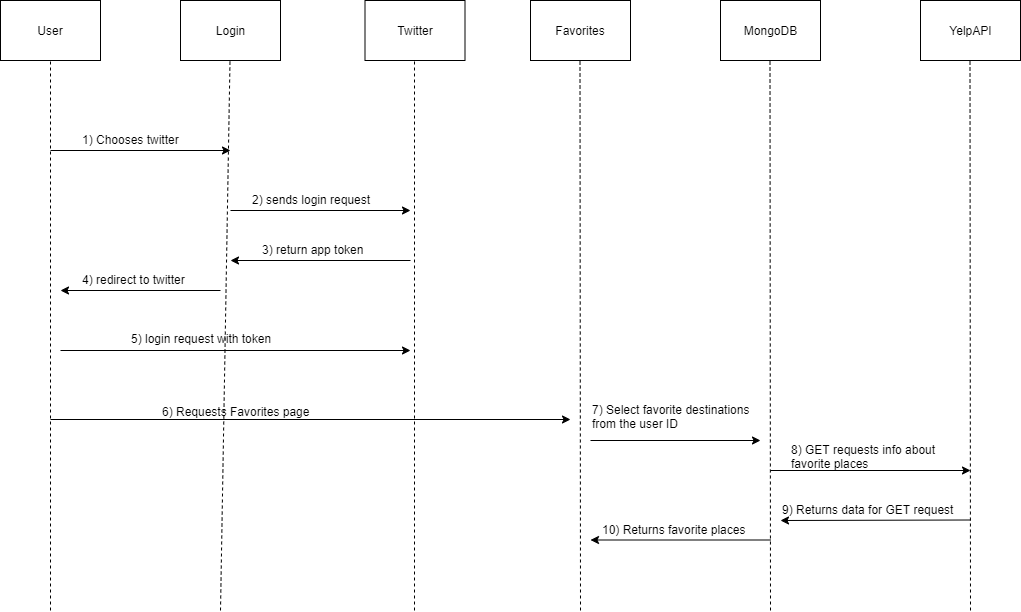

The diagram above was exported from draw.io. Its source (the exported page's mxGraphModel, read from the mxfile embedded in the PNG):
<mxGraphModel dx="1536" dy="850" grid="1" gridSize="10" guides="1" tooltips="1" connect="1" arrows="1" fold="1" page="1" pageScale="1" pageWidth="850" pageHeight="1100" math="0" shadow="0">
  <root>
    <mxCell id="0" />
    <mxCell id="1" parent="0" />
    <mxCell id="zOdeBmS9zUDE6oRLJNET-1" value="MongoDB" style="rounded=0;whiteSpace=wrap;html=1;" parent="1" vertex="1">
      <mxGeometry x="780" y="130" width="100" height="60" as="geometry" />
    </mxCell>
    <mxCell id="zOdeBmS9zUDE6oRLJNET-4" value="User" style="rounded=0;whiteSpace=wrap;html=1;" parent="1" vertex="1">
      <mxGeometry x="60" y="130" width="100" height="60" as="geometry" />
    </mxCell>
    <mxCell id="zOdeBmS9zUDE6oRLJNET-5" value="Login" style="rounded=0;whiteSpace=wrap;html=1;" parent="1" vertex="1">
      <mxGeometry x="240" y="130" width="100" height="60" as="geometry" />
    </mxCell>
    <mxCell id="zOdeBmS9zUDE6oRLJNET-6" value="Twitter" style="rounded=0;whiteSpace=wrap;html=1;" parent="1" vertex="1">
      <mxGeometry x="424.5" y="130" width="100" height="60" as="geometry" />
    </mxCell>
    <mxCell id="zOdeBmS9zUDE6oRLJNET-7" value="" style="endArrow=none;dashed=1;html=1;entryX=0.5;entryY=1;entryDx=0;entryDy=0;" parent="1" target="zOdeBmS9zUDE6oRLJNET-4" edge="1">
      <mxGeometry width="50" height="50" relative="1" as="geometry">
        <mxPoint x="110" y="740" as="sourcePoint" />
        <mxPoint x="110" y="210" as="targetPoint" />
      </mxGeometry>
    </mxCell>
    <mxCell id="zOdeBmS9zUDE6oRLJNET-8" value="" style="endArrow=none;dashed=1;html=1;entryX=0.5;entryY=1;entryDx=0;entryDy=0;" parent="1" edge="1">
      <mxGeometry width="50" height="50" relative="1" as="geometry">
        <mxPoint x="474" y="740" as="sourcePoint" />
        <mxPoint x="474" y="190" as="targetPoint" />
      </mxGeometry>
    </mxCell>
    <mxCell id="zOdeBmS9zUDE6oRLJNET-9" value="" style="endArrow=none;dashed=1;html=1;entryX=0.5;entryY=1;entryDx=0;entryDy=0;" parent="1" edge="1">
      <mxGeometry width="50" height="50" relative="1" as="geometry">
        <mxPoint x="280" y="740" as="sourcePoint" />
        <mxPoint x="289.5" y="190" as="targetPoint" />
      </mxGeometry>
    </mxCell>
    <mxCell id="zOdeBmS9zUDE6oRLJNET-10" value="" style="endArrow=classic;html=1;" parent="1" edge="1">
      <mxGeometry width="50" height="50" relative="1" as="geometry">
        <mxPoint x="110" y="280" as="sourcePoint" />
        <mxPoint x="290" y="280" as="targetPoint" />
      </mxGeometry>
    </mxCell>
    <mxCell id="zOdeBmS9zUDE6oRLJNET-11" value="1) Chooses twitter" style="text;html=1;resizable=0;points=[];autosize=1;align=left;verticalAlign=top;spacingTop=-4;" parent="1" vertex="1">
      <mxGeometry x="140" y="260" width="120" height="20" as="geometry" />
    </mxCell>
    <mxCell id="zOdeBmS9zUDE6oRLJNET-12" value="" style="endArrow=classic;html=1;" parent="1" edge="1">
      <mxGeometry width="50" height="50" relative="1" as="geometry">
        <mxPoint x="290" y="340" as="sourcePoint" />
        <mxPoint x="470" y="340" as="targetPoint" />
      </mxGeometry>
    </mxCell>
    <mxCell id="zOdeBmS9zUDE6oRLJNET-13" value="2) sends login request" style="text;html=1;resizable=0;points=[];autosize=1;align=left;verticalAlign=top;spacingTop=-4;" parent="1" vertex="1">
      <mxGeometry x="310" y="320" width="140" height="20" as="geometry" />
    </mxCell>
    <mxCell id="zOdeBmS9zUDE6oRLJNET-14" value="" style="endArrow=classic;html=1;" parent="1" edge="1">
      <mxGeometry width="50" height="50" relative="1" as="geometry">
        <mxPoint x="470" y="390" as="sourcePoint" />
        <mxPoint x="290" y="390" as="targetPoint" />
      </mxGeometry>
    </mxCell>
    <mxCell id="zOdeBmS9zUDE6oRLJNET-15" value="3) return app token" style="text;html=1;resizable=0;points=[];autosize=1;align=left;verticalAlign=top;spacingTop=-4;" parent="1" vertex="1">
      <mxGeometry x="320" y="370" width="120" height="20" as="geometry" />
    </mxCell>
    <mxCell id="zOdeBmS9zUDE6oRLJNET-16" value="" style="endArrow=classic;html=1;" parent="1" edge="1">
      <mxGeometry width="50" height="50" relative="1" as="geometry">
        <mxPoint x="280" y="420" as="sourcePoint" />
        <mxPoint x="120" y="420" as="targetPoint" />
      </mxGeometry>
    </mxCell>
    <mxCell id="zOdeBmS9zUDE6oRLJNET-17" value="4) redirect to twitter" style="text;html=1;resizable=0;points=[];autosize=1;align=left;verticalAlign=top;spacingTop=-4;" parent="1" vertex="1">
      <mxGeometry x="140" y="400" width="120" height="20" as="geometry" />
    </mxCell>
    <mxCell id="zOdeBmS9zUDE6oRLJNET-20" value="" style="endArrow=classic;html=1;" parent="1" edge="1">
      <mxGeometry width="50" height="50" relative="1" as="geometry">
        <mxPoint x="120" y="480" as="sourcePoint" />
        <mxPoint x="470" y="480" as="targetPoint" />
      </mxGeometry>
    </mxCell>
    <mxCell id="zOdeBmS9zUDE6oRLJNET-21" value="5) login request with token" style="text;html=1;resizable=0;points=[];autosize=1;align=left;verticalAlign=top;spacingTop=-4;" parent="1" vertex="1">
      <mxGeometry x="189" y="459" width="160" height="20" as="geometry" />
    </mxCell>
    <mxCell id="zOdeBmS9zUDE6oRLJNET-22" value="Favorites" style="rounded=0;whiteSpace=wrap;html=1;" parent="1" vertex="1">
      <mxGeometry x="590" y="130" width="100" height="60" as="geometry" />
    </mxCell>
    <mxCell id="zOdeBmS9zUDE6oRLJNET-24" value="" style="endArrow=none;dashed=1;html=1;entryX=0.5;entryY=1;entryDx=0;entryDy=0;" parent="1" edge="1">
      <mxGeometry width="50" height="50" relative="1" as="geometry">
        <mxPoint x="640" y="740" as="sourcePoint" />
        <mxPoint x="639.5" y="190" as="targetPoint" />
      </mxGeometry>
    </mxCell>
    <mxCell id="zOdeBmS9zUDE6oRLJNET-25" value="" style="endArrow=none;dashed=1;html=1;entryX=0.5;entryY=1;entryDx=0;entryDy=0;" parent="1" edge="1">
      <mxGeometry width="50" height="50" relative="1" as="geometry">
        <mxPoint x="830" y="740" as="sourcePoint" />
        <mxPoint x="829.5" y="190" as="targetPoint" />
      </mxGeometry>
    </mxCell>
    <mxCell id="zOdeBmS9zUDE6oRLJNET-26" value="" style="endArrow=classic;html=1;" parent="1" edge="1">
      <mxGeometry width="50" height="50" relative="1" as="geometry">
        <mxPoint x="110" y="549" as="sourcePoint" />
        <mxPoint x="630" y="549" as="targetPoint" />
      </mxGeometry>
    </mxCell>
    <mxCell id="zOdeBmS9zUDE6oRLJNET-27" value="6) Requests Favorites page" style="text;html=1;resizable=0;points=[];autosize=1;align=left;verticalAlign=top;spacingTop=-4;" parent="1" vertex="1">
      <mxGeometry x="220" y="532" width="170" height="20" as="geometry" />
    </mxCell>
    <mxCell id="zOdeBmS9zUDE6oRLJNET-28" value="" style="endArrow=classic;html=1;" parent="1" edge="1">
      <mxGeometry width="50" height="50" relative="1" as="geometry">
        <mxPoint x="650" y="570" as="sourcePoint" />
        <mxPoint x="820" y="570" as="targetPoint" />
      </mxGeometry>
    </mxCell>
    <mxCell id="zOdeBmS9zUDE6oRLJNET-33" value="7) Select favorite destinations&amp;nbsp;&lt;br&gt;from the user ID" style="text;html=1;resizable=0;points=[];autosize=1;align=left;verticalAlign=top;spacingTop=-4;" parent="1" vertex="1">
      <mxGeometry x="650" y="530" width="180" height="30" as="geometry" />
    </mxCell>
    <mxCell id="zOdeBmS9zUDE6oRLJNET-34" value="" style="endArrow=classic;html=1;" parent="1" edge="1">
      <mxGeometry width="50" height="50" relative="1" as="geometry">
        <mxPoint x="830" y="669.5" as="sourcePoint" />
        <mxPoint x="650" y="669.5" as="targetPoint" />
      </mxGeometry>
    </mxCell>
    <mxCell id="zOdeBmS9zUDE6oRLJNET-35" value="10) Returns favorite places" style="text;html=1;resizable=0;points=[];autosize=1;align=left;verticalAlign=top;spacingTop=-4;" parent="1" vertex="1">
      <mxGeometry x="660" y="650" width="160" height="20" as="geometry" />
    </mxCell>
    <mxCell id="zOdeBmS9zUDE6oRLJNET-36" value="YelpAPI" style="rounded=0;whiteSpace=wrap;html=1;" parent="1" vertex="1">
      <mxGeometry x="980" y="130" width="100" height="60" as="geometry" />
    </mxCell>
    <mxCell id="zOdeBmS9zUDE6oRLJNET-38" value="" style="endArrow=none;dashed=1;html=1;entryX=0.5;entryY=1;entryDx=0;entryDy=0;" parent="1" edge="1">
      <mxGeometry width="50" height="50" relative="1" as="geometry">
        <mxPoint x="1030" y="740" as="sourcePoint" />
        <mxPoint x="1029.5" y="190" as="targetPoint" />
      </mxGeometry>
    </mxCell>
    <mxCell id="zOdeBmS9zUDE6oRLJNET-39" value="" style="endArrow=classic;html=1;" parent="1" edge="1">
      <mxGeometry width="50" height="50" relative="1" as="geometry">
        <mxPoint x="830" y="600" as="sourcePoint" />
        <mxPoint x="1030" y="600" as="targetPoint" />
      </mxGeometry>
    </mxCell>
    <mxCell id="zOdeBmS9zUDE6oRLJNET-40" value="8) GET requests info about &lt;br&gt;favorite places" style="text;html=1;resizable=0;points=[];autosize=1;align=left;verticalAlign=top;spacingTop=-4;" parent="1" vertex="1">
      <mxGeometry x="849" y="570" width="160" height="30" as="geometry" />
    </mxCell>
    <mxCell id="zOdeBmS9zUDE6oRLJNET-41" value="" style="endArrow=classic;html=1;" parent="1" edge="1">
      <mxGeometry width="50" height="50" relative="1" as="geometry">
        <mxPoint x="1030" y="649.5" as="sourcePoint" />
        <mxPoint x="840" y="650" as="targetPoint" />
      </mxGeometry>
    </mxCell>
    <mxCell id="zOdeBmS9zUDE6oRLJNET-42" value="9) Returns data for GET request" style="text;html=1;resizable=0;points=[];autosize=1;align=left;verticalAlign=top;spacingTop=-4;" parent="1" vertex="1">
      <mxGeometry x="840" y="630" width="190" height="20" as="geometry" />
    </mxCell>
  </root>
</mxGraphModel>